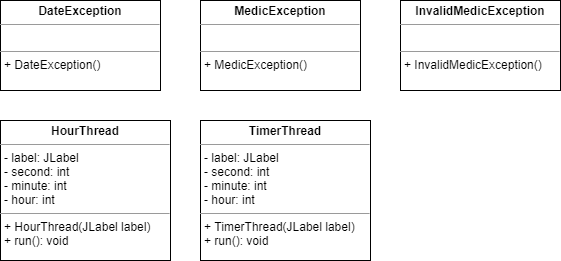

The diagram above was exported from draw.io. Its source (the exported page's mxGraphModel, read from the mxfile embedded in the PNG):
<mxGraphModel dx="1038" dy="579" grid="1" gridSize="10" guides="1" tooltips="1" connect="1" arrows="1" fold="1" page="1" pageScale="1" pageWidth="850" pageHeight="1100" math="0" shadow="0">
  <root>
    <mxCell id="0" />
    <mxCell id="1" parent="0" />
    <mxCell id="X6n9HQgIv-WzmI3QYEZ3-1" value="&lt;p style=&quot;margin: 0px ; margin-top: 4px ; text-align: center&quot;&gt;&lt;b&gt;DateException&lt;/b&gt;&lt;/p&gt;&lt;hr size=&quot;1&quot;&gt;&lt;p style=&quot;margin: 0px ; margin-left: 4px&quot;&gt;&lt;br&gt;&lt;/p&gt;&lt;hr size=&quot;1&quot;&gt;&lt;p style=&quot;margin: 0px ; margin-left: 4px&quot;&gt;+ DateException()&lt;/p&gt;" style="verticalAlign=top;align=left;overflow=fill;fontSize=12;fontFamily=Helvetica;html=1;" vertex="1" parent="1">
      <mxGeometry x="40" y="80" width="160" height="90" as="geometry" />
    </mxCell>
    <mxCell id="X6n9HQgIv-WzmI3QYEZ3-2" value="&lt;p style=&quot;margin: 0px ; margin-top: 4px ; text-align: center&quot;&gt;&lt;b&gt;MedicException&lt;/b&gt;&lt;/p&gt;&lt;hr size=&quot;1&quot;&gt;&lt;p style=&quot;margin: 0px ; margin-left: 4px&quot;&gt;&lt;br&gt;&lt;/p&gt;&lt;hr size=&quot;1&quot;&gt;&lt;p style=&quot;margin: 0px ; margin-left: 4px&quot;&gt;+ MedicException()&lt;/p&gt;" style="verticalAlign=top;align=left;overflow=fill;fontSize=12;fontFamily=Helvetica;html=1;" vertex="1" parent="1">
      <mxGeometry x="240" y="80" width="160" height="90" as="geometry" />
    </mxCell>
    <mxCell id="X6n9HQgIv-WzmI3QYEZ3-3" value="&lt;p style=&quot;margin: 0px ; margin-top: 4px ; text-align: center&quot;&gt;&lt;b&gt;InvalidMedicException&lt;/b&gt;&lt;/p&gt;&lt;hr size=&quot;1&quot;&gt;&lt;p style=&quot;margin: 0px ; margin-left: 4px&quot;&gt;&lt;br&gt;&lt;/p&gt;&lt;hr size=&quot;1&quot;&gt;&lt;p style=&quot;margin: 0px ; margin-left: 4px&quot;&gt;+ InvalidMedicException()&lt;/p&gt;" style="verticalAlign=top;align=left;overflow=fill;fontSize=12;fontFamily=Helvetica;html=1;" vertex="1" parent="1">
      <mxGeometry x="440" y="80" width="160" height="90" as="geometry" />
    </mxCell>
    <mxCell id="X6n9HQgIv-WzmI3QYEZ3-4" value="&lt;p style=&quot;margin: 0px ; margin-top: 4px ; text-align: center&quot;&gt;&lt;b&gt;HourThread&lt;/b&gt;&lt;/p&gt;&lt;hr size=&quot;1&quot;&gt;&lt;p style=&quot;margin: 0px ; margin-left: 4px&quot;&gt;- label: JLabel&lt;/p&gt;&lt;p style=&quot;margin: 0px ; margin-left: 4px&quot;&gt;- second: int&lt;/p&gt;&lt;p style=&quot;margin: 0px ; margin-left: 4px&quot;&gt;- minute: int&lt;/p&gt;&lt;p style=&quot;margin: 0px ; margin-left: 4px&quot;&gt;- hour: int&lt;/p&gt;&lt;hr size=&quot;1&quot;&gt;&lt;p style=&quot;margin: 0px ; margin-left: 4px&quot;&gt;+ HourThread(JLabel label)&lt;/p&gt;&lt;p style=&quot;margin: 0px ; margin-left: 4px&quot;&gt;+ run(): void&lt;/p&gt;" style="verticalAlign=top;align=left;overflow=fill;fontSize=12;fontFamily=Helvetica;html=1;" vertex="1" parent="1">
      <mxGeometry x="40" y="200" width="170" height="140" as="geometry" />
    </mxCell>
    <mxCell id="X6n9HQgIv-WzmI3QYEZ3-6" value="&lt;p style=&quot;margin: 0px ; margin-top: 4px ; text-align: center&quot;&gt;&lt;b&gt;TimerThread&lt;/b&gt;&lt;/p&gt;&lt;hr size=&quot;1&quot;&gt;&lt;p style=&quot;margin: 0px ; margin-left: 4px&quot;&gt;- label: JLabel&lt;/p&gt;&lt;p style=&quot;margin: 0px ; margin-left: 4px&quot;&gt;- second: int&lt;/p&gt;&lt;p style=&quot;margin: 0px ; margin-left: 4px&quot;&gt;- minute: int&lt;/p&gt;&lt;p style=&quot;margin: 0px ; margin-left: 4px&quot;&gt;- hour: int&lt;/p&gt;&lt;hr size=&quot;1&quot;&gt;&lt;p style=&quot;margin: 0px ; margin-left: 4px&quot;&gt;+ TimerThread(JLabel label)&lt;/p&gt;&lt;p style=&quot;margin: 0px ; margin-left: 4px&quot;&gt;+ run(): void&lt;/p&gt;" style="verticalAlign=top;align=left;overflow=fill;fontSize=12;fontFamily=Helvetica;html=1;" vertex="1" parent="1">
      <mxGeometry x="240" y="200" width="170" height="140" as="geometry" />
    </mxCell>
  </root>
</mxGraphModel>